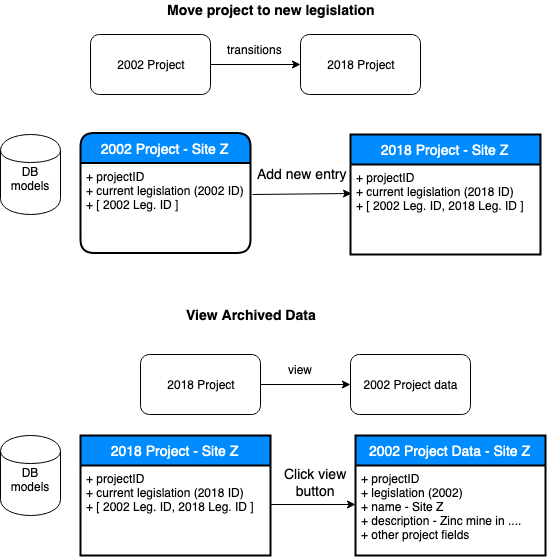

The diagram above was exported from draw.io. Its source (the exported page's mxGraphModel, read from the mxfile embedded in the PNG):
<mxGraphModel dx="932" dy="592" grid="1" gridSize="10" guides="1" tooltips="1" connect="1" arrows="1" fold="1" page="1" pageScale="1" pageWidth="850" pageHeight="1100" math="0" shadow="0">
  <root>
    <mxCell id="0" />
    <mxCell id="1" parent="0" />
    <mxCell id="pMMzHSGVhL8YZGs0-e9W-1" value="2002 Project" style="rounded=1;whiteSpace=wrap;html=1;" vertex="1" parent="1">
      <mxGeometry x="120" y="60" width="120" height="60" as="geometry" />
    </mxCell>
    <mxCell id="pMMzHSGVhL8YZGs0-e9W-2" value="&lt;div&gt;DB models&lt;/div&gt;&lt;div&gt;&lt;br&gt;&lt;/div&gt;" style="shape=cylinder;whiteSpace=wrap;html=1;boundedLbl=1;backgroundOutline=1;" vertex="1" parent="1">
      <mxGeometry x="30" y="160" width="60" height="80" as="geometry" />
    </mxCell>
    <mxCell id="pMMzHSGVhL8YZGs0-e9W-3" value="" style="endArrow=classic;html=1;exitX=1;exitY=0.5;exitDx=0;exitDy=0;entryX=0;entryY=0.5;entryDx=0;entryDy=0;" edge="1" parent="1" source="pMMzHSGVhL8YZGs0-e9W-1" target="pMMzHSGVhL8YZGs0-e9W-4">
      <mxGeometry width="50" height="50" relative="1" as="geometry">
        <mxPoint x="270" y="160" as="sourcePoint" />
        <mxPoint x="320" y="110" as="targetPoint" />
      </mxGeometry>
    </mxCell>
    <mxCell id="pMMzHSGVhL8YZGs0-e9W-4" value="2018 Project" style="rounded=1;whiteSpace=wrap;html=1;" vertex="1" parent="1">
      <mxGeometry x="330" y="60" width="120" height="60" as="geometry" />
    </mxCell>
    <mxCell id="pMMzHSGVhL8YZGs0-e9W-5" value="transitions" style="text;html=1;resizable=0;points=[];autosize=1;align=center;verticalAlign=top;spacingTop=-4;" vertex="1" parent="1">
      <mxGeometry x="249" y="66" width="70" height="20" as="geometry" />
    </mxCell>
    <mxCell id="pMMzHSGVhL8YZGs0-e9W-6" value="2002 Project - Site Z" style="swimlane;childLayout=stackLayout;horizontal=1;startSize=30;horizontalStack=0;fillColor=#008cff;fontColor=#FFFFFF;rounded=1;fontSize=14;fontStyle=0;strokeWidth=2;resizeParent=0;resizeLast=1;shadow=0;dashed=0;align=center;" vertex="1" parent="1">
      <mxGeometry x="110" y="158.5" width="170" height="120" as="geometry" />
    </mxCell>
    <mxCell id="pMMzHSGVhL8YZGs0-e9W-7" value="+ projectID&#10;+ current legislation (2002 ID)&#10;+ [ 2002 Leg. ID ]" style="align=left;strokeColor=none;fillColor=none;spacingLeft=4;fontSize=12;verticalAlign=top;resizable=0;rotatable=0;part=1;" vertex="1" parent="pMMzHSGVhL8YZGs0-e9W-6">
      <mxGeometry y="30" width="170" height="90" as="geometry" />
    </mxCell>
    <mxCell id="pMMzHSGVhL8YZGs0-e9W-8" value="2018 Project - Site Z" style="swimlane;childLayout=stackLayout;horizontal=1;startSize=30;horizontalStack=0;fillColor=#008cff;fontColor=#FFFFFF;rounded=1;fontSize=14;fontStyle=0;strokeWidth=2;resizeParent=0;resizeLast=1;shadow=0;dashed=0;align=center;arcSize=0;" vertex="1" parent="1">
      <mxGeometry x="380" y="160" width="190" height="120" as="geometry" />
    </mxCell>
    <mxCell id="pMMzHSGVhL8YZGs0-e9W-9" value="+ projectID&#10;+ current legislation (2018 ID)&#10;+ [ 2002 Leg. ID, 2018 Leg. ID ]" style="align=left;strokeColor=none;fillColor=none;spacingLeft=4;fontSize=12;verticalAlign=top;resizable=0;rotatable=0;part=1;" vertex="1" parent="pMMzHSGVhL8YZGs0-e9W-8">
      <mxGeometry y="30" width="190" height="90" as="geometry" />
    </mxCell>
    <mxCell id="pMMzHSGVhL8YZGs0-e9W-11" value="" style="endArrow=classic;html=1;entryX=0;entryY=0.5;entryDx=0;entryDy=0;exitX=1.012;exitY=0.35;exitDx=0;exitDy=0;exitPerimeter=0;" edge="1" parent="1" source="pMMzHSGVhL8YZGs0-e9W-7">
      <mxGeometry width="50" height="50" relative="1" as="geometry">
        <mxPoint x="291" y="219" as="sourcePoint" />
        <mxPoint x="381" y="219" as="targetPoint" />
      </mxGeometry>
    </mxCell>
    <mxCell id="pMMzHSGVhL8YZGs0-e9W-12" value="2018 Project" style="rounded=1;whiteSpace=wrap;html=1;" vertex="1" parent="1">
      <mxGeometry x="170" y="380" width="120" height="60" as="geometry" />
    </mxCell>
    <mxCell id="pMMzHSGVhL8YZGs0-e9W-13" value="" style="endArrow=classic;html=1;exitX=1;exitY=0.5;exitDx=0;exitDy=0;entryX=0;entryY=0.5;entryDx=0;entryDy=0;" edge="1" source="pMMzHSGVhL8YZGs0-e9W-12" target="pMMzHSGVhL8YZGs0-e9W-14" parent="1">
      <mxGeometry width="50" height="50" relative="1" as="geometry">
        <mxPoint x="320" y="480" as="sourcePoint" />
        <mxPoint x="370" y="430" as="targetPoint" />
      </mxGeometry>
    </mxCell>
    <mxCell id="pMMzHSGVhL8YZGs0-e9W-14" value="2002 Project data" style="rounded=1;whiteSpace=wrap;html=1;" vertex="1" parent="1">
      <mxGeometry x="380" y="380" width="120" height="60" as="geometry" />
    </mxCell>
    <mxCell id="pMMzHSGVhL8YZGs0-e9W-15" value="view" style="text;html=1;resizable=0;points=[];autosize=1;align=center;verticalAlign=top;spacingTop=-4;" vertex="1" parent="1">
      <mxGeometry x="310" y="386" width="40" height="20" as="geometry" />
    </mxCell>
    <mxCell id="pMMzHSGVhL8YZGs0-e9W-16" value="Move project to new legislation" style="text;html=1;resizable=0;points=[];autosize=1;align=left;verticalAlign=top;spacingTop=-4;fontSize=14;fontStyle=1" vertex="1" parent="1">
      <mxGeometry x="195" y="26" width="180" height="20" as="geometry" />
    </mxCell>
    <mxCell id="pMMzHSGVhL8YZGs0-e9W-17" value="View Archived Data" style="text;html=1;resizable=0;points=[];autosize=1;align=left;verticalAlign=top;spacingTop=-4;fontSize=14;fontStyle=1" vertex="1" parent="1">
      <mxGeometry x="214" y="331" width="140" height="20" as="geometry" />
    </mxCell>
    <mxCell id="pMMzHSGVhL8YZGs0-e9W-18" value="Add new entry" style="text;html=1;resizable=0;points=[];autosize=1;align=left;verticalAlign=top;spacingTop=-4;fontSize=14;" vertex="1" parent="1">
      <mxGeometry x="285" y="190" width="100" height="20" as="geometry" />
    </mxCell>
    <mxCell id="pMMzHSGVhL8YZGs0-e9W-27" value="&lt;div&gt;DB models&lt;/div&gt;&lt;div&gt;&lt;br&gt;&lt;/div&gt;" style="shape=cylinder;whiteSpace=wrap;html=1;boundedLbl=1;backgroundOutline=1;" vertex="1" parent="1">
      <mxGeometry x="30" y="461" width="60" height="80" as="geometry" />
    </mxCell>
    <mxCell id="pMMzHSGVhL8YZGs0-e9W-30" value="2018 Project - Site Z" style="swimlane;childLayout=stackLayout;horizontal=1;startSize=30;horizontalStack=0;fillColor=#008cff;fontColor=#FFFFFF;rounded=1;fontSize=14;fontStyle=0;strokeWidth=2;resizeParent=0;resizeLast=1;shadow=0;dashed=0;align=center;arcSize=0;" vertex="1" parent="1">
      <mxGeometry x="110" y="461" width="190" height="120" as="geometry" />
    </mxCell>
    <mxCell id="pMMzHSGVhL8YZGs0-e9W-31" value="+ projectID&#10;+ current legislation (2018 ID)&#10;+ [ 2002 Leg. ID, 2018 Leg. ID ]" style="align=left;strokeColor=none;fillColor=none;spacingLeft=4;fontSize=12;verticalAlign=top;resizable=0;rotatable=0;part=1;" vertex="1" parent="pMMzHSGVhL8YZGs0-e9W-30">
      <mxGeometry y="30" width="190" height="90" as="geometry" />
    </mxCell>
    <mxCell id="pMMzHSGVhL8YZGs0-e9W-35" value="2002 Project Data - Site Z" style="swimlane;childLayout=stackLayout;horizontal=1;startSize=30;horizontalStack=0;fillColor=#008cff;fontColor=#FFFFFF;rounded=1;fontSize=14;fontStyle=0;strokeWidth=2;resizeParent=0;resizeLast=1;shadow=0;dashed=0;align=center;arcSize=0;" vertex="1" parent="1">
      <mxGeometry x="385" y="461" width="190" height="120" as="geometry" />
    </mxCell>
    <mxCell id="pMMzHSGVhL8YZGs0-e9W-36" value="+ projectID&#10;+ legislation (2002)&#10;+ name - Site Z&#10;+ description - Zinc mine in ....&#10;+ other project fields&#10;" style="align=left;strokeColor=none;fillColor=none;spacingLeft=4;fontSize=12;verticalAlign=top;resizable=0;rotatable=0;part=1;" vertex="1" parent="pMMzHSGVhL8YZGs0-e9W-35">
      <mxGeometry y="30" width="190" height="90" as="geometry" />
    </mxCell>
    <mxCell id="pMMzHSGVhL8YZGs0-e9W-37" value="" style="endArrow=classic;html=1;entryX=0;entryY=0.5;entryDx=0;entryDy=0;" edge="1" parent="1">
      <mxGeometry width="50" height="50" relative="1" as="geometry">
        <mxPoint x="300" y="530" as="sourcePoint" />
        <mxPoint x="385" y="530" as="targetPoint" />
      </mxGeometry>
    </mxCell>
    <mxCell id="pMMzHSGVhL8YZGs0-e9W-38" value="&lt;div&gt;Click view &lt;br&gt;&lt;/div&gt;&lt;div align=&quot;center&quot;&gt;button&lt;br&gt;&lt;/div&gt;" style="text;html=1;resizable=0;points=[];autosize=1;align=center;verticalAlign=top;spacingTop=-4;fontSize=14;" vertex="1" parent="1">
      <mxGeometry x="305" y="490" width="80" height="40" as="geometry" />
    </mxCell>
  </root>
</mxGraphModel>